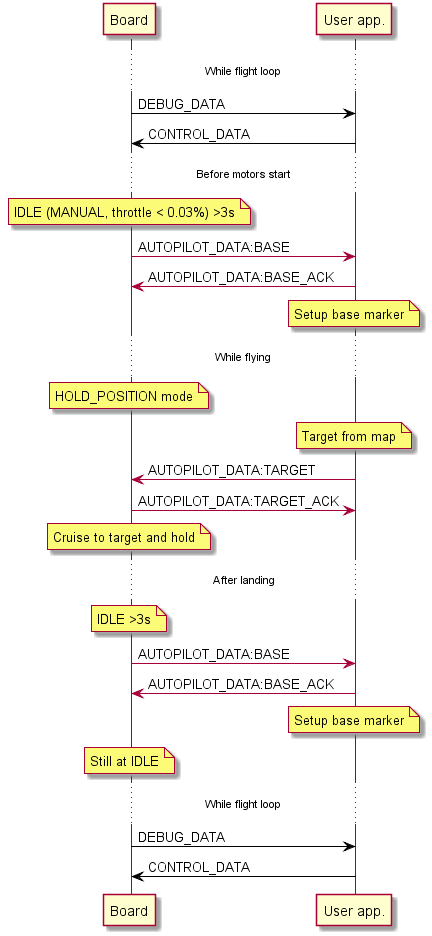

The diagram above was rendered by PlantUML. Its source (embedded in the PNG):
@startuml

...While flight loop...
Board -[#black]> "User app.": DEBUG_DATA
Board <[#black]- "User app.": CONTROL_DATA

...Before motors start...

note over Board: IDLE (MANUAL, throttle < 0.03%) >3s
Board -> "User app.": AUTOPILOT_DATA:BASE
Board <- "User app.": AUTOPILOT_DATA:BASE_ACK
note over "User app.": Setup base marker

...While flying...

note over Board: HOLD_POSITION mode
note over "User app.": Target from map
Board <- "User app.": AUTOPILOT_DATA:TARGET
Board -> "User app.": AUTOPILOT_DATA:TARGET_ACK
note over Board: Cruise to target and hold

...After landing...

note over Board: IDLE >3s
Board -> "User app.": AUTOPILOT_DATA:BASE
Board <- "User app.": AUTOPILOT_DATA:BASE_ACK
note over "User app.": Setup base marker
note over Board: Still at IDLE

...While flight loop...
Board -[#black]> "User app.": DEBUG_DATA
Board <[#black]- "User app.": CONTROL_DATA

@enduml